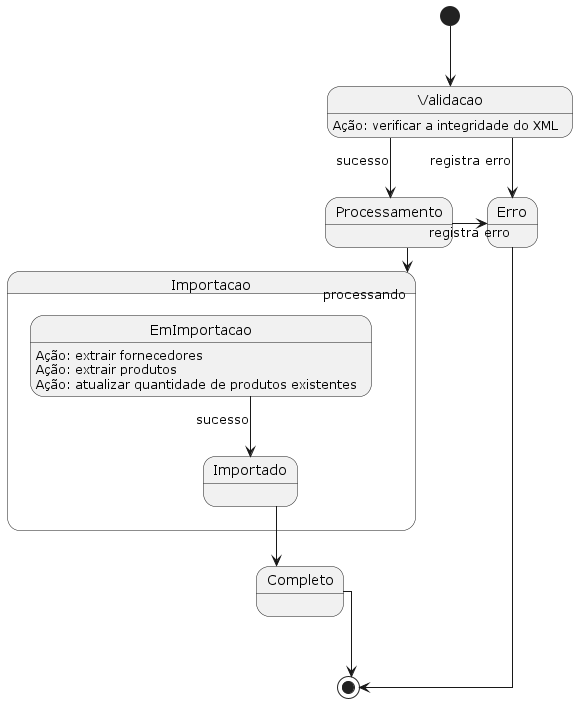

The diagram above was rendered by PlantUML. Its source (embedded in the PNG):
@startuml
skinparam linetype ortho
[*] --> Validacao

Validacao : Ação: verificar a integridade do XML
Validacao --> Processamento : sucesso
Validacao --> Erro : registra erro

Processamento --> Importacao : processando

state Importacao {
    EmImportacao : Ação: extrair fornecedores
    EmImportacao : Ação: extrair produtos
    EmImportacao : Ação: atualizar quantidade de produtos existentes
    EmImportacao --> Importado : sucesso
    
}

Processamento -right-> Erro : registra erro

Importado --> Completo
Erro --> [*]
Completo --> [*]

@enduml